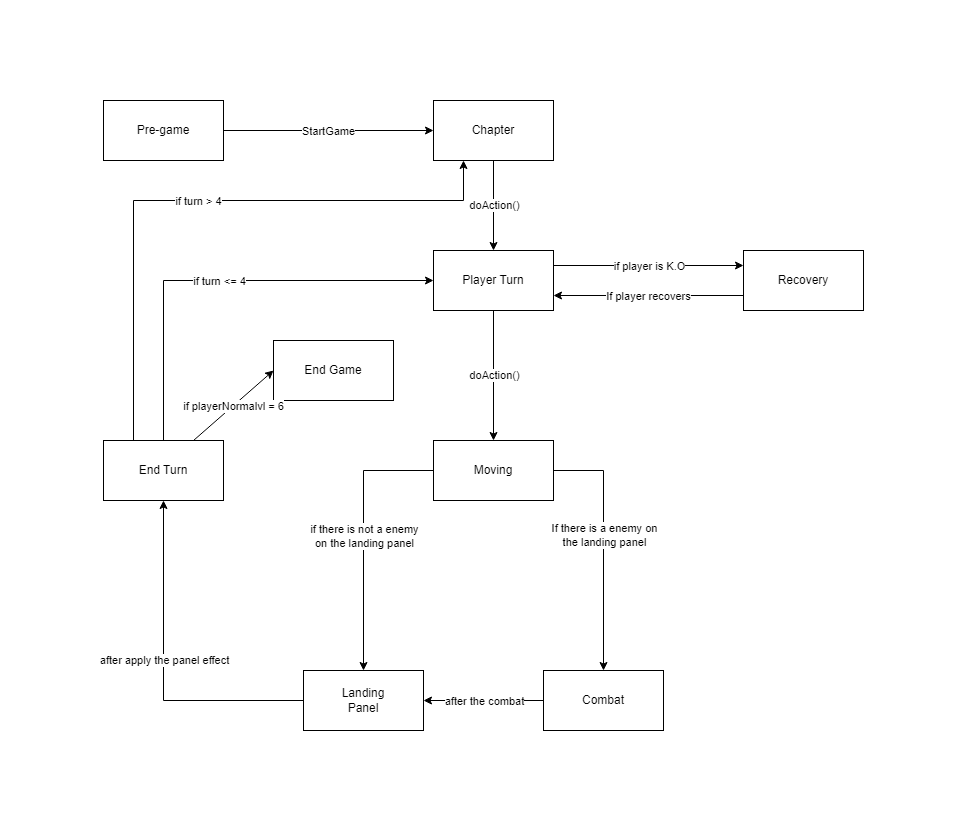

The diagram above was exported from draw.io. Its source (the exported page's mxGraphModel, read from the mxfile embedded in the PNG):
<mxGraphModel dx="1969" dy="882" grid="1" gridSize="10" guides="1" tooltips="1" connect="1" arrows="1" fold="1" page="1" pageScale="1" pageWidth="827" pageHeight="1169" math="0" shadow="0">
  <root>
    <mxCell id="0" />
    <mxCell id="1" parent="0" />
    <mxCell id="x_fwvXxEG52mHU3Rlffb-1" value="Pre-game" style="rounded=0;whiteSpace=wrap;html=1;" parent="1" vertex="1">
      <mxGeometry x="40" y="140" width="120" height="60" as="geometry" />
    </mxCell>
    <mxCell id="x_fwvXxEG52mHU3Rlffb-2" value="Recovery" style="rounded=0;whiteSpace=wrap;html=1;" parent="1" vertex="1">
      <mxGeometry x="680" y="290" width="120" height="60" as="geometry" />
    </mxCell>
    <mxCell id="x_fwvXxEG52mHU3Rlffb-3" value="Player Turn" style="rounded=0;whiteSpace=wrap;html=1;" parent="1" vertex="1">
      <mxGeometry x="370" y="290" width="120" height="60" as="geometry" />
    </mxCell>
    <mxCell id="x_fwvXxEG52mHU3Rlffb-4" value="Moving" style="rounded=0;whiteSpace=wrap;html=1;" parent="1" vertex="1">
      <mxGeometry x="370" y="480" width="120" height="60" as="geometry" />
    </mxCell>
    <mxCell id="x_fwvXxEG52mHU3Rlffb-5" value="Combat" style="rounded=0;whiteSpace=wrap;html=1;" parent="1" vertex="1">
      <mxGeometry x="480" y="710" width="120" height="60" as="geometry" />
    </mxCell>
    <mxCell id="x_fwvXxEG52mHU3Rlffb-7" value="End Game" style="rounded=0;whiteSpace=wrap;html=1;" parent="1" vertex="1">
      <mxGeometry x="210" y="380" width="120" height="60" as="geometry" />
    </mxCell>
    <mxCell id="x_fwvXxEG52mHU3Rlffb-12" value="Chapter" style="rounded=0;whiteSpace=wrap;html=1;" parent="1" vertex="1">
      <mxGeometry x="370" y="140" width="120" height="60" as="geometry" />
    </mxCell>
    <mxCell id="BHXvTSiCvchhxaZI1Bzn-1" value="Landing&lt;br&gt;Panel" style="rounded=0;whiteSpace=wrap;html=1;" parent="1" vertex="1">
      <mxGeometry x="240" y="710" width="120" height="60" as="geometry" />
    </mxCell>
    <mxCell id="BHXvTSiCvchhxaZI1Bzn-3" value="End Turn" style="rounded=0;whiteSpace=wrap;html=1;" parent="1" vertex="1">
      <mxGeometry x="40" y="480" width="120" height="60" as="geometry" />
    </mxCell>
    <mxCell id="BHXvTSiCvchhxaZI1Bzn-4" value="" style="endArrow=classic;html=1;rounded=0;exitX=1;exitY=0.5;exitDx=0;exitDy=0;entryX=0;entryY=0.5;entryDx=0;entryDy=0;" parent="1" source="x_fwvXxEG52mHU3Rlffb-1" target="x_fwvXxEG52mHU3Rlffb-12" edge="1">
      <mxGeometry relative="1" as="geometry">
        <mxPoint x="340" y="190" as="sourcePoint" />
        <mxPoint x="440" y="190" as="targetPoint" />
      </mxGeometry>
    </mxCell>
    <mxCell id="BHXvTSiCvchhxaZI1Bzn-5" value="StartGame" style="edgeLabel;resizable=0;html=1;align=center;verticalAlign=middle;" parent="BHXvTSiCvchhxaZI1Bzn-4" connectable="0" vertex="1">
      <mxGeometry relative="1" as="geometry" />
    </mxCell>
    <mxCell id="BHXvTSiCvchhxaZI1Bzn-7" value="" style="endArrow=classic;html=1;rounded=0;exitX=0.5;exitY=1;exitDx=0;exitDy=0;entryX=0.5;entryY=0;entryDx=0;entryDy=0;" parent="1" source="x_fwvXxEG52mHU3Rlffb-12" target="x_fwvXxEG52mHU3Rlffb-3" edge="1">
      <mxGeometry relative="1" as="geometry">
        <mxPoint x="340" y="280" as="sourcePoint" />
        <mxPoint x="440" y="280" as="targetPoint" />
      </mxGeometry>
    </mxCell>
    <mxCell id="BHXvTSiCvchhxaZI1Bzn-8" value="doAction()" style="edgeLabel;resizable=0;html=1;align=center;verticalAlign=middle;" parent="BHXvTSiCvchhxaZI1Bzn-7" connectable="0" vertex="1">
      <mxGeometry relative="1" as="geometry" />
    </mxCell>
    <mxCell id="BHXvTSiCvchhxaZI1Bzn-9" value="" style="endArrow=classic;html=1;rounded=0;exitX=1;exitY=0.25;exitDx=0;exitDy=0;entryX=0;entryY=0.25;entryDx=0;entryDy=0;" parent="1" source="x_fwvXxEG52mHU3Rlffb-3" target="x_fwvXxEG52mHU3Rlffb-2" edge="1">
      <mxGeometry relative="1" as="geometry">
        <mxPoint x="440" y="210" as="sourcePoint" />
        <mxPoint x="440" y="300" as="targetPoint" />
      </mxGeometry>
    </mxCell>
    <mxCell id="BHXvTSiCvchhxaZI1Bzn-10" value="if player is K.O" style="edgeLabel;resizable=0;html=1;align=center;verticalAlign=middle;" parent="BHXvTSiCvchhxaZI1Bzn-9" connectable="0" vertex="1">
      <mxGeometry relative="1" as="geometry" />
    </mxCell>
    <mxCell id="BHXvTSiCvchhxaZI1Bzn-11" value="" style="endArrow=classic;html=1;rounded=0;exitX=0;exitY=0.75;exitDx=0;exitDy=0;entryX=1;entryY=0.75;entryDx=0;entryDy=0;" parent="1" source="x_fwvXxEG52mHU3Rlffb-2" target="x_fwvXxEG52mHU3Rlffb-3" edge="1">
      <mxGeometry relative="1" as="geometry">
        <mxPoint x="500" y="315" as="sourcePoint" />
        <mxPoint x="690" y="315" as="targetPoint" />
      </mxGeometry>
    </mxCell>
    <mxCell id="BHXvTSiCvchhxaZI1Bzn-12" value="If player recovers" style="edgeLabel;resizable=0;html=1;align=center;verticalAlign=middle;" parent="BHXvTSiCvchhxaZI1Bzn-11" connectable="0" vertex="1">
      <mxGeometry relative="1" as="geometry" />
    </mxCell>
    <mxCell id="BHXvTSiCvchhxaZI1Bzn-13" value="" style="endArrow=classic;html=1;rounded=0;exitX=0.5;exitY=1;exitDx=0;exitDy=0;entryX=0.5;entryY=0;entryDx=0;entryDy=0;" parent="1" source="x_fwvXxEG52mHU3Rlffb-3" target="x_fwvXxEG52mHU3Rlffb-4" edge="1">
      <mxGeometry relative="1" as="geometry">
        <mxPoint x="690" y="345" as="sourcePoint" />
        <mxPoint x="500" y="345" as="targetPoint" />
      </mxGeometry>
    </mxCell>
    <mxCell id="BHXvTSiCvchhxaZI1Bzn-14" value="doAction()" style="edgeLabel;resizable=0;html=1;align=center;verticalAlign=middle;" parent="BHXvTSiCvchhxaZI1Bzn-13" connectable="0" vertex="1">
      <mxGeometry relative="1" as="geometry" />
    </mxCell>
    <mxCell id="BHXvTSiCvchhxaZI1Bzn-15" value="" style="endArrow=classic;html=1;rounded=0;exitX=1;exitY=0.5;exitDx=0;exitDy=0;entryX=0.5;entryY=0;entryDx=0;entryDy=0;" parent="1" source="x_fwvXxEG52mHU3Rlffb-4" target="x_fwvXxEG52mHU3Rlffb-5" edge="1">
      <mxGeometry relative="1" as="geometry">
        <mxPoint x="700" y="405" as="sourcePoint" />
        <mxPoint x="510" y="405" as="targetPoint" />
        <Array as="points">
          <mxPoint x="540" y="510" />
        </Array>
      </mxGeometry>
    </mxCell>
    <mxCell id="BHXvTSiCvchhxaZI1Bzn-16" value="If there is a enemy on&lt;br&gt;the landing panel" style="edgeLabel;resizable=0;html=1;align=center;verticalAlign=middle;" parent="BHXvTSiCvchhxaZI1Bzn-15" connectable="0" vertex="1">
      <mxGeometry relative="1" as="geometry">
        <mxPoint y="-10" as="offset" />
      </mxGeometry>
    </mxCell>
    <mxCell id="BHXvTSiCvchhxaZI1Bzn-17" value="" style="endArrow=classic;html=1;rounded=0;exitX=0;exitY=0.5;exitDx=0;exitDy=0;entryX=0.5;entryY=0;entryDx=0;entryDy=0;" parent="1" source="x_fwvXxEG52mHU3Rlffb-4" target="BHXvTSiCvchhxaZI1Bzn-1" edge="1">
      <mxGeometry relative="1" as="geometry">
        <mxPoint x="500" y="520" as="sourcePoint" />
        <mxPoint x="550" y="740" as="targetPoint" />
        <Array as="points">
          <mxPoint x="300" y="510" />
        </Array>
      </mxGeometry>
    </mxCell>
    <mxCell id="BHXvTSiCvchhxaZI1Bzn-18" value="if there is not a enemy&lt;br&gt;on the landing panel" style="edgeLabel;resizable=0;html=1;align=center;verticalAlign=middle;" parent="BHXvTSiCvchhxaZI1Bzn-17" connectable="0" vertex="1">
      <mxGeometry relative="1" as="geometry">
        <mxPoint as="offset" />
      </mxGeometry>
    </mxCell>
    <mxCell id="BHXvTSiCvchhxaZI1Bzn-28" value="" style="endArrow=classic;html=1;rounded=0;exitX=0.75;exitY=0;exitDx=0;exitDy=0;entryX=0;entryY=0.5;entryDx=0;entryDy=0;" parent="1" source="BHXvTSiCvchhxaZI1Bzn-3" target="x_fwvXxEG52mHU3Rlffb-7" edge="1">
      <mxGeometry relative="1" as="geometry">
        <mxPoint x="220" y="400" as="sourcePoint" />
        <mxPoint x="320" y="400" as="targetPoint" />
      </mxGeometry>
    </mxCell>
    <mxCell id="BHXvTSiCvchhxaZI1Bzn-29" value="if playerNormalvl = 6" style="edgeLabel;resizable=0;html=1;align=center;verticalAlign=middle;" parent="BHXvTSiCvchhxaZI1Bzn-28" connectable="0" vertex="1">
      <mxGeometry relative="1" as="geometry" />
    </mxCell>
    <mxCell id="BHXvTSiCvchhxaZI1Bzn-30" value="" style="endArrow=classic;html=1;rounded=0;exitX=0.5;exitY=0;exitDx=0;exitDy=0;entryX=0;entryY=0.5;entryDx=0;entryDy=0;" parent="1" source="BHXvTSiCvchhxaZI1Bzn-3" target="x_fwvXxEG52mHU3Rlffb-3" edge="1">
      <mxGeometry relative="1" as="geometry">
        <mxPoint x="140" y="490" as="sourcePoint" />
        <mxPoint x="220" y="420" as="targetPoint" />
        <Array as="points">
          <mxPoint x="100" y="320" />
        </Array>
      </mxGeometry>
    </mxCell>
    <mxCell id="BHXvTSiCvchhxaZI1Bzn-31" value="if turn &amp;lt;= 4" style="edgeLabel;resizable=0;html=1;align=center;verticalAlign=middle;" parent="BHXvTSiCvchhxaZI1Bzn-30" connectable="0" vertex="1">
      <mxGeometry relative="1" as="geometry" />
    </mxCell>
    <mxCell id="BHXvTSiCvchhxaZI1Bzn-32" value="" style="endArrow=classic;html=1;rounded=0;exitX=0.25;exitY=0;exitDx=0;exitDy=0;entryX=0.25;entryY=1;entryDx=0;entryDy=0;" parent="1" source="BHXvTSiCvchhxaZI1Bzn-3" target="x_fwvXxEG52mHU3Rlffb-12" edge="1">
      <mxGeometry relative="1" as="geometry">
        <mxPoint x="220" y="400" as="sourcePoint" />
        <mxPoint x="320" y="400" as="targetPoint" />
        <Array as="points">
          <mxPoint x="70" y="240" />
          <mxPoint x="400" y="240" />
        </Array>
      </mxGeometry>
    </mxCell>
    <mxCell id="BHXvTSiCvchhxaZI1Bzn-33" value="if turn &amp;gt; 4" style="edgeLabel;resizable=0;html=1;align=center;verticalAlign=middle;" parent="BHXvTSiCvchhxaZI1Bzn-32" connectable="0" vertex="1">
      <mxGeometry relative="1" as="geometry" />
    </mxCell>
    <mxCell id="zRr7_xEL_4QEnxjgtFnz-1" value="" style="endArrow=classic;html=1;rounded=0;exitX=0;exitY=0.5;exitDx=0;exitDy=0;entryX=1;entryY=0.5;entryDx=0;entryDy=0;" edge="1" parent="1" source="x_fwvXxEG52mHU3Rlffb-5" target="BHXvTSiCvchhxaZI1Bzn-1">
      <mxGeometry relative="1" as="geometry">
        <mxPoint x="340" y="710" as="sourcePoint" />
        <mxPoint x="440" y="710" as="targetPoint" />
        <Array as="points" />
      </mxGeometry>
    </mxCell>
    <mxCell id="zRr7_xEL_4QEnxjgtFnz-2" value="after the combat" style="edgeLabel;resizable=0;html=1;align=center;verticalAlign=middle;" connectable="0" vertex="1" parent="zRr7_xEL_4QEnxjgtFnz-1">
      <mxGeometry relative="1" as="geometry">
        <mxPoint as="offset" />
      </mxGeometry>
    </mxCell>
    <mxCell id="zRr7_xEL_4QEnxjgtFnz-3" value="" style="endArrow=classic;html=1;rounded=0;exitX=0;exitY=0.5;exitDx=0;exitDy=0;entryX=0.5;entryY=1;entryDx=0;entryDy=0;" edge="1" parent="1" source="BHXvTSiCvchhxaZI1Bzn-1" target="BHXvTSiCvchhxaZI1Bzn-3">
      <mxGeometry relative="1" as="geometry">
        <mxPoint x="230" y="690" as="sourcePoint" />
        <mxPoint x="330" y="690" as="targetPoint" />
        <Array as="points">
          <mxPoint x="100" y="740" />
        </Array>
      </mxGeometry>
    </mxCell>
    <mxCell id="zRr7_xEL_4QEnxjgtFnz-4" value="after apply the panel effect" style="edgeLabel;resizable=0;html=1;align=center;verticalAlign=middle;" connectable="0" vertex="1" parent="zRr7_xEL_4QEnxjgtFnz-3">
      <mxGeometry relative="1" as="geometry">
        <mxPoint y="-10" as="offset" />
      </mxGeometry>
    </mxCell>
  </root>
</mxGraphModel>